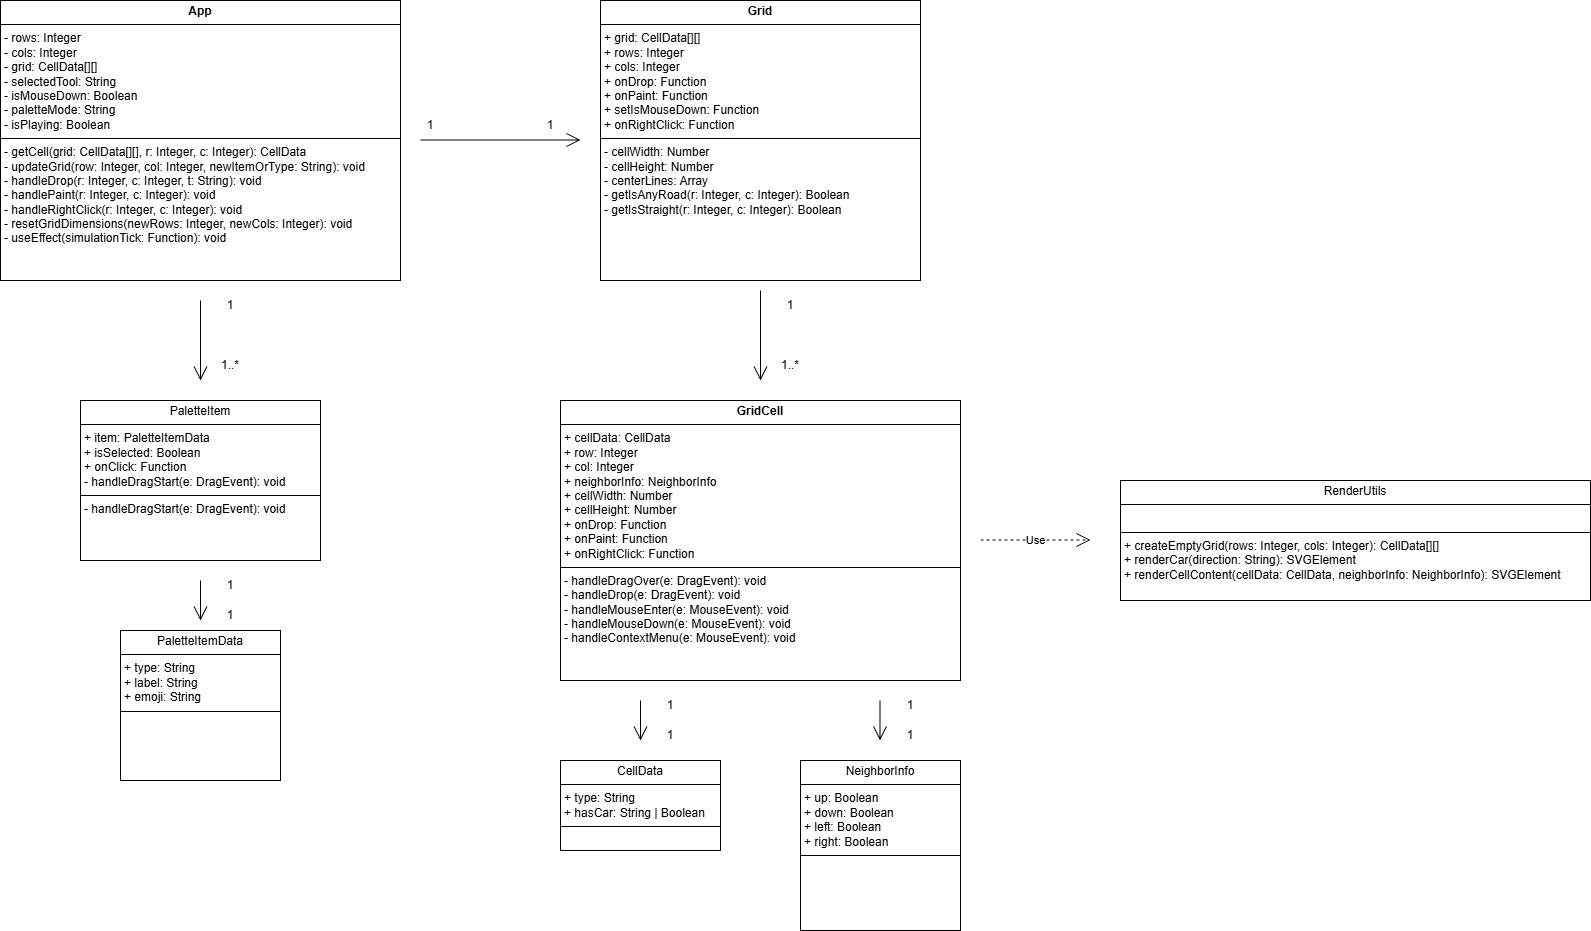

The diagram above was exported from draw.io. Its source (the exported page's mxGraphModel, read from the mxfile embedded in the PNG):
<mxGraphModel dx="1838" dy="757" grid="1" gridSize="10" guides="1" tooltips="1" connect="1" arrows="1" fold="1" page="1" pageScale="1" pageWidth="850" pageHeight="1100" math="0" shadow="0">
  <root>
    <mxCell id="0" />
    <mxCell id="1" parent="0" />
    <mxCell id="X4CWFleY7g2hzE789E_h-1" parent="1" style="verticalAlign=top;align=left;overflow=fill;html=1;whiteSpace=wrap;" value="&lt;p style=&quot;margin:0px;margin-top:4px;text-align:center;&quot;&gt;&lt;b&gt;App&lt;/b&gt;&lt;/p&gt;&lt;hr size=&quot;1&quot; style=&quot;border-style:solid;&quot;&gt;&lt;p style=&quot;margin:0px;margin-left:4px;&quot;&gt;- rows: Integer&lt;br&gt;- cols: Integer&lt;br&gt;- grid: CellData[][]&amp;nbsp;&lt;/p&gt;&lt;p style=&quot;margin:0px;margin-left:4px;&quot;&gt;- selectedTool: String&lt;/p&gt;&lt;p style=&quot;margin:0px;margin-left:4px;&quot;&gt;- isMouseDown: Boolean&amp;nbsp;&lt;/p&gt;&lt;p style=&quot;margin:0px;margin-left:4px;&quot;&gt;- paletteMode: String&amp;nbsp;&lt;/p&gt;&lt;p style=&quot;margin:0px;margin-left:4px;&quot;&gt;- isPlaying: Boolean&lt;/p&gt;&lt;hr size=&quot;1&quot; style=&quot;border-style:solid;&quot;&gt;&lt;p style=&quot;margin:0px;margin-left:4px;&quot;&gt;- getCell(grid: CellData[][], r: Integer, c: Integer): CellData&amp;nbsp;&lt;/p&gt;&lt;p style=&quot;margin:0px;margin-left:4px;&quot;&gt;- updateGrid(row: Integer, col: Integer, newItemOrType: String): void&amp;nbsp;&lt;/p&gt;&lt;p style=&quot;margin:0px;margin-left:4px;&quot;&gt;- handleDrop(r: Integer, c: Integer, t: String): void&amp;nbsp;&lt;/p&gt;&lt;p style=&quot;margin:0px;margin-left:4px;&quot;&gt;- handlePaint(r: Integer, c: Integer): void&amp;nbsp;&lt;/p&gt;&lt;p style=&quot;margin:0px;margin-left:4px;&quot;&gt;- handleRightClick(r: Integer, c: Integer): void&amp;nbsp;&lt;/p&gt;&lt;p style=&quot;margin:0px;margin-left:4px;&quot;&gt;- resetGridDimensions(newRows: Integer, newCols: Integer): void&amp;nbsp;&lt;/p&gt;&lt;p style=&quot;margin:0px;margin-left:4px;&quot;&gt;- useEffect(simulationTick: Function): void&lt;/p&gt;" vertex="1">
      <mxGeometry height="280" width="400" x="-40" y="80" as="geometry" />
    </mxCell>
    <mxCell id="X4CWFleY7g2hzE789E_h-2" parent="1" style="verticalAlign=top;align=left;overflow=fill;html=1;whiteSpace=wrap;" value="&lt;p style=&quot;margin:0px;margin-top:4px;text-align:center;&quot;&gt;&lt;b&gt;Grid&lt;/b&gt;&lt;/p&gt;&lt;hr size=&quot;1&quot; style=&quot;border-style:solid;&quot;&gt;&lt;p style=&quot;margin:0px;margin-left:4px;&quot;&gt;+ grid: CellData[][]&lt;br&gt;+ rows: Integer&lt;br&gt;+ cols: Integer&lt;br&gt;+ onDrop: Function&lt;br&gt;+ onPaint: Function&lt;br&gt;+ setIsMouseDown: Function&lt;br&gt;+ onRightClick: Function&lt;/p&gt;&lt;hr size=&quot;1&quot; style=&quot;border-style:solid;&quot;&gt;&lt;p style=&quot;margin:0px;margin-left:4px;&quot;&gt;- cellWidth: Number&amp;nbsp;&lt;/p&gt;&lt;p style=&quot;margin:0px;margin-left:4px;&quot;&gt;- cellHeight: Number&amp;nbsp;&lt;/p&gt;&lt;p style=&quot;margin:0px;margin-left:4px;&quot;&gt;- centerLines: Array&amp;nbsp;&lt;/p&gt;&lt;p style=&quot;margin:0px;margin-left:4px;&quot;&gt;- getIsAnyRoad(r: Integer, c: Integer): Boolean&amp;nbsp;&lt;/p&gt;&lt;p style=&quot;margin:0px;margin-left:4px;&quot;&gt;- getIsStraight(r: Integer, c: Integer): Boolean&lt;/p&gt;" vertex="1">
      <mxGeometry height="280" width="320" x="560" y="80" as="geometry" />
    </mxCell>
    <mxCell id="X4CWFleY7g2hzE789E_h-3" parent="1" style="verticalAlign=top;align=left;overflow=fill;html=1;whiteSpace=wrap;" value="&lt;p style=&quot;margin:0px;margin-top:4px;text-align:center;&quot;&gt;&lt;b&gt;GridCell&lt;/b&gt;&lt;/p&gt;&lt;hr size=&quot;1&quot; style=&quot;border-style:solid;&quot;&gt;&lt;p style=&quot;margin:0px;margin-left:4px;&quot;&gt;+ cellData: CellData&lt;br&gt;+ row: Integer&lt;br&gt;+ col: Integer&lt;br&gt;+ neighborInfo: NeighborInfo&lt;br&gt;+ cellWidth: Number&lt;br&gt;+ cellHeight: Number&lt;br&gt;+ onDrop: Function&lt;br&gt;+ onPaint: Function&lt;br&gt;+ onRightClick: Function&lt;/p&gt;&lt;hr size=&quot;1&quot; style=&quot;border-style:solid;&quot;&gt;&lt;p style=&quot;margin:0px;margin-left:4px;&quot;&gt;- handleDragOver(e: DragEvent): void&amp;nbsp;&lt;/p&gt;&lt;p style=&quot;margin:0px;margin-left:4px;&quot;&gt;- handleDrop(e: DragEvent): void&amp;nbsp;&lt;/p&gt;&lt;p style=&quot;margin:0px;margin-left:4px;&quot;&gt;- handleMouseEnter(e: MouseEvent): void&lt;br/&gt;- handleMouseDown(e: MouseEvent): void&amp;nbsp;&lt;/p&gt;&lt;p style=&quot;margin:0px;margin-left:4px;&quot;&gt;- handleContextMenu(e: MouseEvent): void&lt;/p&gt;" vertex="1">
      <mxGeometry height="280" width="400" x="520" y="480" as="geometry" />
    </mxCell>
    <mxCell id="X4CWFleY7g2hzE789E_h-4" parent="1" style="verticalAlign=top;align=left;overflow=fill;html=1;whiteSpace=wrap;" value="&lt;p style=&quot;margin:0px;margin-top:4px;text-align:center;&quot;&gt;PaletteItem&lt;/p&gt;&lt;hr size=&quot;1&quot; style=&quot;border-style:solid;&quot;&gt;&lt;p style=&quot;margin:0px;margin-left:4px;&quot;&gt;+ item: PaletteItemData&amp;nbsp;&lt;/p&gt;&lt;p style=&quot;margin:0px;margin-left:4px;&quot;&gt;+ isSelected: Boolean&amp;nbsp;&lt;/p&gt;&lt;p style=&quot;margin:0px;margin-left:4px;&quot;&gt;+ onClick: Function&lt;br&gt;- handleDragStart(e: DragEvent): void&lt;/p&gt;&lt;hr size=&quot;1&quot; style=&quot;border-style:solid;&quot;&gt;&lt;p style=&quot;margin:0px;margin-left:4px;&quot;&gt;- handleDragStart(e: DragEvent): void&lt;/p&gt;" vertex="1">
      <mxGeometry height="160" width="240" x="40" y="480" as="geometry" />
    </mxCell>
    <mxCell id="X4CWFleY7g2hzE789E_h-5" parent="1" style="verticalAlign=top;align=left;overflow=fill;html=1;whiteSpace=wrap;" value="&lt;p style=&quot;margin:0px;margin-top:4px;text-align:center;&quot;&gt;CellData&lt;/p&gt;&lt;hr size=&quot;1&quot; style=&quot;border-style:solid;&quot;&gt;&lt;p style=&quot;margin:0px;margin-left:4px;&quot;&gt;+ type: String&amp;nbsp;&lt;/p&gt;&lt;p style=&quot;margin:0px;margin-left:4px;&quot;&gt;+ hasCar: String | Boolean&lt;/p&gt;&lt;hr size=&quot;1&quot; style=&quot;border-style:solid;&quot;&gt;&lt;p style=&quot;margin:0px;margin-left:4px;&quot;&gt;&lt;br&gt;&lt;/p&gt;" vertex="1">
      <mxGeometry height="90" width="160" x="520" y="840" as="geometry" />
    </mxCell>
    <mxCell id="X4CWFleY7g2hzE789E_h-6" parent="1" style="verticalAlign=top;align=left;overflow=fill;html=1;whiteSpace=wrap;" value="&lt;p style=&quot;margin:0px;margin-top:4px;text-align:center;&quot;&gt;NeighborInfo&lt;/p&gt;&lt;hr size=&quot;1&quot; style=&quot;border-style:solid;&quot;&gt;&lt;p style=&quot;margin:0px;margin-left:4px;&quot;&gt;+ up: Boolean&amp;nbsp;&lt;/p&gt;&lt;p style=&quot;margin:0px;margin-left:4px;&quot;&gt;+ down: Boolean&amp;nbsp;&lt;/p&gt;&lt;p style=&quot;margin:0px;margin-left:4px;&quot;&gt;+ left: Boolean&amp;nbsp;&lt;/p&gt;&lt;p style=&quot;margin:0px;margin-left:4px;&quot;&gt;+ right: Boolean&lt;/p&gt;&lt;hr size=&quot;1&quot; style=&quot;border-style:solid;&quot;&gt;&lt;p style=&quot;margin:0px;margin-left:4px;&quot;&gt;&lt;br&gt;&lt;/p&gt;" vertex="1">
      <mxGeometry height="170" width="160" x="760" y="840" as="geometry" />
    </mxCell>
    <mxCell id="X4CWFleY7g2hzE789E_h-7" parent="1" style="verticalAlign=top;align=left;overflow=fill;html=1;whiteSpace=wrap;" value="&lt;p style=&quot;margin:0px;margin-top:4px;text-align:center;&quot;&gt;PaletteItemData&lt;/p&gt;&lt;hr size=&quot;1&quot; style=&quot;border-style:solid;&quot;&gt;&lt;p style=&quot;margin:0px;margin-left:4px;&quot;&gt;+ type: String&amp;nbsp;&lt;/p&gt;&lt;p style=&quot;margin:0px;margin-left:4px;&quot;&gt;+ label: String&amp;nbsp;&lt;/p&gt;&lt;p style=&quot;margin:0px;margin-left:4px;&quot;&gt;+ emoji: String&lt;/p&gt;&lt;hr size=&quot;1&quot; style=&quot;border-style:solid;&quot;&gt;&lt;p style=&quot;margin:0px;margin-left:4px;&quot;&gt;&lt;br&gt;&lt;/p&gt;" vertex="1">
      <mxGeometry height="150" width="160" x="80" y="710" as="geometry" />
    </mxCell>
    <mxCell id="X4CWFleY7g2hzE789E_h-8" edge="1" parent="1" style="endArrow=open;endFill=1;endSize=12;html=1;rounded=0;" value="">
      <mxGeometry relative="1" width="160" as="geometry">
        <mxPoint x="380" y="219.5" as="sourcePoint" />
        <mxPoint x="540" y="219.5" as="targetPoint" />
      </mxGeometry>
    </mxCell>
    <mxCell id="X4CWFleY7g2hzE789E_h-9" parent="1" style="text;html=1;whiteSpace=wrap;strokeColor=none;fillColor=none;align=center;verticalAlign=middle;rounded=0;" value="1" vertex="1">
      <mxGeometry height="30" width="60" x="360" y="190" as="geometry" />
    </mxCell>
    <mxCell id="X4CWFleY7g2hzE789E_h-13" parent="1" style="text;html=1;whiteSpace=wrap;strokeColor=none;fillColor=none;align=center;verticalAlign=middle;rounded=0;" value="1" vertex="1">
      <mxGeometry height="30" width="60" x="480" y="190" as="geometry" />
    </mxCell>
    <mxCell id="X4CWFleY7g2hzE789E_h-14" edge="1" parent="1" style="endArrow=open;endFill=1;endSize=12;html=1;rounded=0;" value="">
      <mxGeometry relative="1" width="160" as="geometry">
        <mxPoint x="160" y="380" as="sourcePoint" />
        <mxPoint x="160" y="460" as="targetPoint" />
      </mxGeometry>
    </mxCell>
    <mxCell id="X4CWFleY7g2hzE789E_h-15" parent="1" style="text;html=1;whiteSpace=wrap;strokeColor=none;fillColor=none;align=center;verticalAlign=middle;rounded=0;" value="1" vertex="1">
      <mxGeometry height="30" width="60" x="160" y="370" as="geometry" />
    </mxCell>
    <mxCell id="X4CWFleY7g2hzE789E_h-16" parent="1" style="text;html=1;whiteSpace=wrap;strokeColor=none;fillColor=none;align=center;verticalAlign=middle;rounded=0;" value="1..*" vertex="1">
      <mxGeometry height="30" width="60" x="160" y="430" as="geometry" />
    </mxCell>
    <mxCell id="X4CWFleY7g2hzE789E_h-17" edge="1" parent="1" style="endArrow=open;endFill=1;endSize=12;html=1;rounded=0;edgeStyle=orthogonalEdgeStyle;" value="">
      <mxGeometry relative="1" width="160" as="geometry">
        <Array as="points">
          <mxPoint x="720" y="440" />
        </Array>
        <mxPoint x="720" y="370" as="sourcePoint" />
        <mxPoint x="720" y="460" as="targetPoint" />
      </mxGeometry>
    </mxCell>
    <mxCell id="X4CWFleY7g2hzE789E_h-18" parent="1" style="text;html=1;whiteSpace=wrap;strokeColor=none;fillColor=none;align=center;verticalAlign=middle;rounded=0;" value="1" vertex="1">
      <mxGeometry height="30" width="60" x="720" y="370" as="geometry" />
    </mxCell>
    <mxCell id="X4CWFleY7g2hzE789E_h-20" parent="1" style="text;html=1;whiteSpace=wrap;strokeColor=none;fillColor=none;align=center;verticalAlign=middle;rounded=0;" value="1..*" vertex="1">
      <mxGeometry height="30" width="60" x="720" y="430" as="geometry" />
    </mxCell>
    <mxCell id="X4CWFleY7g2hzE789E_h-21" parent="1" style="verticalAlign=top;align=left;overflow=fill;html=1;whiteSpace=wrap;" value="&lt;p style=&quot;margin:0px;margin-top:4px;text-align:center;&quot;&gt;RenderUtils&lt;/p&gt;&lt;hr size=&quot;1&quot; style=&quot;border-style:solid;&quot;&gt;&lt;p style=&quot;margin:0px;margin-left:4px;&quot;&gt;&lt;br&gt;&lt;/p&gt;&lt;hr size=&quot;1&quot; style=&quot;border-style:solid;&quot;&gt;&lt;p style=&quot;margin:0px;margin-left:4px;&quot;&gt;+ createEmptyGrid(rows: Integer, cols: Integer): CellData[][]&lt;br&gt;+ renderCar(direction: String): SVGElement&lt;br&gt;+ renderCellContent(cellData: CellData, neighborInfo: NeighborInfo): SVGElement&lt;/p&gt;" vertex="1">
      <mxGeometry height="120" width="470" x="1080" y="560" as="geometry" />
    </mxCell>
    <mxCell id="X4CWFleY7g2hzE789E_h-22" edge="1" parent="1" style="endArrow=open;endSize=12;dashed=1;html=1;rounded=0;" value="Use">
      <mxGeometry relative="1" width="160" as="geometry">
        <mxPoint x="940" y="619.5" as="sourcePoint" />
        <mxPoint x="1050" y="619.5" as="targetPoint" />
      </mxGeometry>
    </mxCell>
    <mxCell id="X4CWFleY7g2hzE789E_h-23" edge="1" parent="1" style="endArrow=open;endFill=1;endSize=12;html=1;rounded=0;" value="">
      <mxGeometry relative="1" width="160" as="geometry">
        <mxPoint x="600" y="780" as="sourcePoint" />
        <mxPoint x="600" y="820" as="targetPoint" />
      </mxGeometry>
    </mxCell>
    <mxCell id="X4CWFleY7g2hzE789E_h-24" edge="1" parent="1" style="endArrow=open;endFill=1;endSize=12;html=1;rounded=0;" value="">
      <mxGeometry relative="1" width="160" as="geometry">
        <mxPoint x="839.5" y="780" as="sourcePoint" />
        <mxPoint x="839.5" y="820" as="targetPoint" />
      </mxGeometry>
    </mxCell>
    <mxCell id="X4CWFleY7g2hzE789E_h-26" edge="1" parent="1" style="endArrow=open;endFill=1;endSize=12;html=1;rounded=0;" value="">
      <mxGeometry relative="1" width="160" as="geometry">
        <mxPoint x="160" y="660" as="sourcePoint" />
        <mxPoint x="160" y="700" as="targetPoint" />
      </mxGeometry>
    </mxCell>
    <mxCell id="X4CWFleY7g2hzE789E_h-27" parent="1" style="text;html=1;whiteSpace=wrap;strokeColor=none;fillColor=none;align=center;verticalAlign=middle;rounded=0;" value="1" vertex="1">
      <mxGeometry height="30" width="60" x="160" y="650" as="geometry" />
    </mxCell>
    <mxCell id="X4CWFleY7g2hzE789E_h-28" parent="1" style="text;html=1;whiteSpace=wrap;strokeColor=none;fillColor=none;align=center;verticalAlign=middle;rounded=0;" value="1" vertex="1">
      <mxGeometry height="30" width="60" x="160" y="680" as="geometry" />
    </mxCell>
    <mxCell id="X4CWFleY7g2hzE789E_h-29" parent="1" style="text;html=1;whiteSpace=wrap;strokeColor=none;fillColor=none;align=center;verticalAlign=middle;rounded=0;" value="1" vertex="1">
      <mxGeometry height="30" width="60" x="600" y="770" as="geometry" />
    </mxCell>
    <mxCell id="X4CWFleY7g2hzE789E_h-30" parent="1" style="text;html=1;whiteSpace=wrap;strokeColor=none;fillColor=none;align=center;verticalAlign=middle;rounded=0;" value="1" vertex="1">
      <mxGeometry height="30" width="60" x="600" y="800" as="geometry" />
    </mxCell>
    <mxCell id="X4CWFleY7g2hzE789E_h-31" parent="1" style="text;html=1;whiteSpace=wrap;strokeColor=none;fillColor=none;align=center;verticalAlign=middle;rounded=0;" value="1" vertex="1">
      <mxGeometry height="30" width="60" x="840" y="770" as="geometry" />
    </mxCell>
    <mxCell id="X4CWFleY7g2hzE789E_h-32" parent="1" style="text;html=1;whiteSpace=wrap;strokeColor=none;fillColor=none;align=center;verticalAlign=middle;rounded=0;" value="1" vertex="1">
      <mxGeometry height="30" width="60" x="840" y="800" as="geometry" />
    </mxCell>
  </root>
</mxGraphModel>